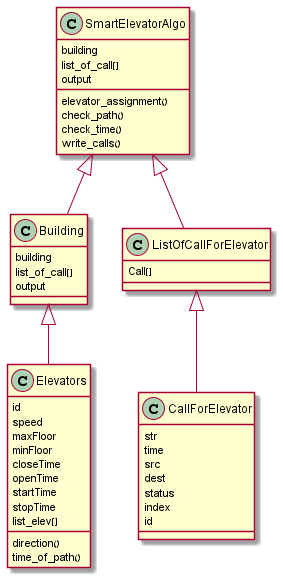

The diagram above was rendered by PlantUML. Its source (embedded in the PNG):
@startuml
'https://plantuml.com/class-diagram

class SmartElevatorAlgo
class Building
class Elevators
class CallForElevator
class ListOfCallForElevator



SmartElevatorAlgo <|-- Building
SmartElevatorAlgo <|-- ListOfCallForElevator
Building <|-- Elevators
ListOfCallForElevator<|-- CallForElevator



class SmartElevatorAlgo{
 building
 list_of_call[]
 output

 elevator_assignment()
 check_path()
 check_time()
 write_calls()
}

class Building{
 building
 list_of_call[]
 output
}

class ListOfCallForElevator{
 Call[]
}

class Elevators{
  id
  speed
  maxFloor
  minFloor
  closeTime
  openTime
  startTime
  stopTime
  list_elev[]
  direction()
  time_of_path()
}

class CallForElevator{
 str
 time
 src
 dest
 status
 index
 id
}





@enduml